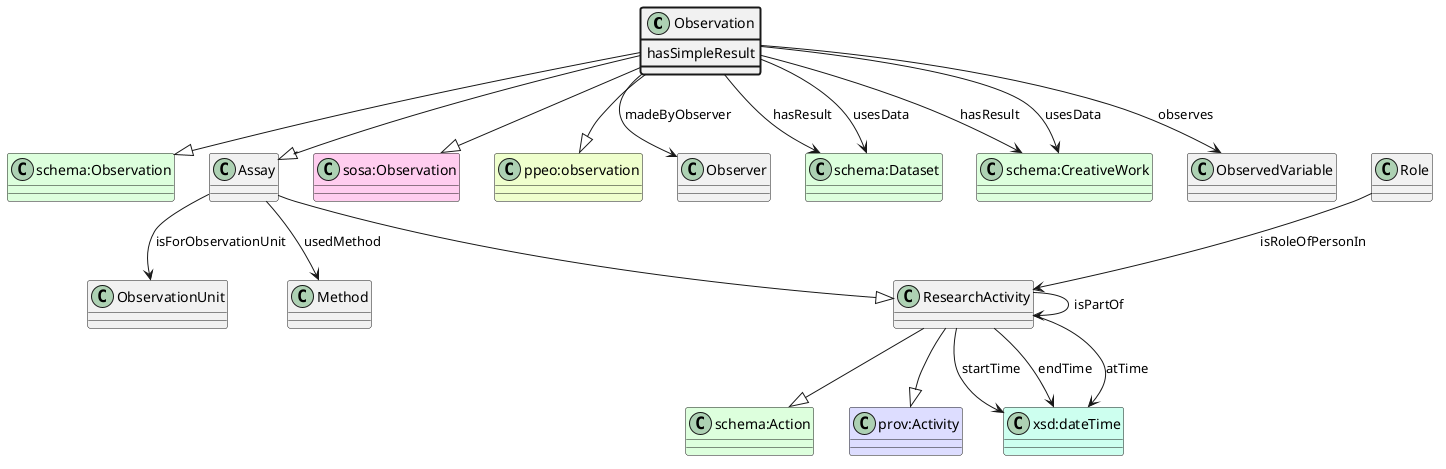

The diagram above was rendered by PlantUML. Its source (embedded in the PNG):
@startuml
class Observation  #line.bold
class "schema:Observation" #DDFFDD 
Observation --|> "schema:Observation"
class Assay  
class ResearchActivity  
class "schema:Action" #DDFFDD 
ResearchActivity --|> "schema:Action"
class "prov:Activity" #DDDDFF 
ResearchActivity --|> "prov:Activity"
Assay --|> ResearchActivity
Observation --|> Assay
class "sosa:Observation" #FFCCEE 
Observation --|> "sosa:Observation"
class "ppeo:observation" #EEFFCC 
Observation --|> "ppeo:observation"
class Observer 
Observation --> Observer : madeByObserver
class "schema:Dataset" #DDFFDD
Observation --> "schema:Dataset" : hasResult
class "schema:CreativeWork" #DDFFDD
Observation --> "schema:CreativeWork" : hasResult
class Observation #line.bold {
    hasSimpleResult
}
class "schema:Dataset" #DDFFDD
Observation --> "schema:Dataset" : usesData
class "schema:CreativeWork" #DDFFDD
Observation --> "schema:CreativeWork" : usesData
class ObservedVariable 
Observation --> ObservedVariable : observes
class ObservationUnit 
Assay --> ObservationUnit : isForObservationUnit
class Method 
Assay --> Method : usedMethod
class ResearchActivity 
ResearchActivity --> ResearchActivity : isPartOf
class Role 
Role --> ResearchActivity : isRoleOfPersonIn
class "xsd:dateTime" #CCFFEE
ResearchActivity --> "xsd:dateTime" : startTime
class "xsd:dateTime" #CCFFEE
ResearchActivity --> "xsd:dateTime" : endTime
class "xsd:dateTime" #CCFFEE
ResearchActivity --> "xsd:dateTime" : atTime
@enduml